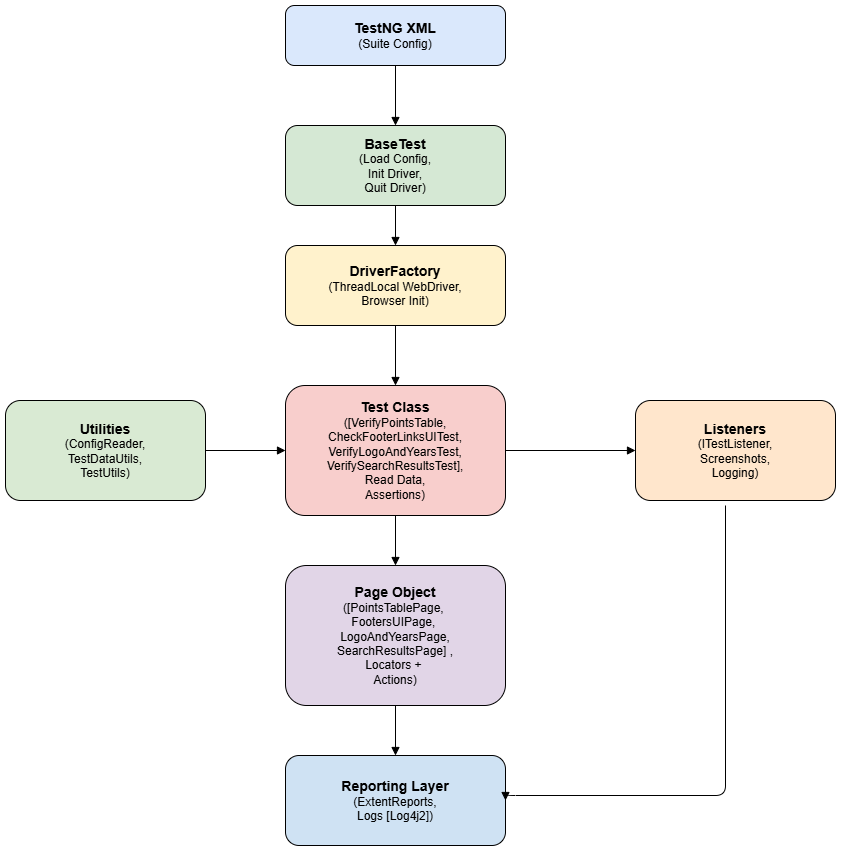

The diagram above was exported from draw.io. Its source (the exported page's mxGraphModel, read from the mxfile embedded in the PNG):
<mxGraphModel dx="1030" dy="562" grid="1" gridSize="10" guides="1" tooltips="1" connect="1" arrows="1" fold="1" page="1" pageScale="1" pageWidth="850" pageHeight="1100" math="0" shadow="0">
  <root>
    <mxCell id="0" />
    <mxCell id="1" parent="0" />
    <mxCell id="IqYVosFY7olWWJGERVHT-1" parent="1" style="rounded=1;whiteSpace=wrap;html=1;fillColor=#dae8fc;" value="&lt;b&gt;&lt;font style=&quot;font-size: 14px;&quot;&gt;TestNG XML&lt;/font&gt;&lt;/b&gt;&lt;br&gt;(Suite Config)" vertex="1">
      <mxGeometry height="60" width="220" x="300" y="20" as="geometry" />
    </mxCell>
    <mxCell id="IqYVosFY7olWWJGERVHT-2" parent="1" style="rounded=1;whiteSpace=wrap;html=1;fillColor=#d5e8d4;" value="&lt;b&gt;&lt;font style=&quot;font-size: 14px;&quot;&gt;BaseTest&lt;/font&gt;&lt;/b&gt;&lt;br&gt;(Load Config,&lt;br&gt;Init Driver,&lt;br&gt;Quit Driver)" vertex="1">
      <mxGeometry height="80" width="220" x="300" y="140" as="geometry" />
    </mxCell>
    <mxCell id="IqYVosFY7olWWJGERVHT-3" parent="1" style="rounded=1;whiteSpace=wrap;html=1;fillColor=#fff2cc;" value="&lt;b&gt;&lt;font style=&quot;font-size: 14px;&quot;&gt;DriverFactory&lt;/font&gt;&lt;/b&gt;&lt;br&gt;(ThreadLocal WebDriver,&lt;br&gt;Browser Init)" vertex="1">
      <mxGeometry height="80" width="220" x="300" y="260" as="geometry" />
    </mxCell>
    <mxCell id="IqYVosFY7olWWJGERVHT-4" parent="1" style="rounded=1;whiteSpace=wrap;html=1;fillColor=#f8cecc;" value="&lt;b&gt;&lt;font style=&quot;font-size: 14px;&quot;&gt;Test Class&lt;/font&gt;&lt;/b&gt;&lt;br&gt;([VerifyPointsTable, CheckFooterLinksUITest, VerifyLogoAndYearsTest, VerifySearchResultsTest],&lt;br&gt;Read Data,&lt;br&gt;Assertions)" vertex="1">
      <mxGeometry height="130" width="220" x="300" y="400" as="geometry" />
    </mxCell>
    <mxCell id="IqYVosFY7olWWJGERVHT-5" parent="1" style="rounded=1;whiteSpace=wrap;html=1;fillColor=#e1d5e7;" value="&lt;font style=&quot;font-size: 14px;&quot;&gt;&lt;b&gt;Page Object&lt;/b&gt;&lt;/font&gt;&lt;br&gt;([PointsTablePage,&amp;nbsp;&lt;div&gt;FootersUIPage,&amp;nbsp;&lt;/div&gt;&lt;div&gt;LogoAndYearsPage,&lt;/div&gt;&lt;div&gt;SearchResultsPage] ,&lt;br&gt;Locators +&amp;nbsp;&lt;/div&gt;&lt;div&gt;Actions)&lt;/div&gt;" vertex="1">
      <mxGeometry height="140" width="220" x="300" y="580" as="geometry" />
    </mxCell>
    <mxCell id="IqYVosFY7olWWJGERVHT-6" parent="1" style="rounded=1;whiteSpace=wrap;html=1;fillColor=#d9ead3;" value="&lt;b&gt;&lt;font style=&quot;font-size: 14px;&quot;&gt;Utilities&lt;/font&gt;&lt;/b&gt;&lt;br&gt;(ConfigReader,&lt;br&gt;TestDataUtils,&lt;br&gt;TestUtils)" vertex="1">
      <mxGeometry height="100" width="200" x="20" y="415" as="geometry" />
    </mxCell>
    <mxCell id="IqYVosFY7olWWJGERVHT-7" parent="1" style="rounded=1;whiteSpace=wrap;html=1;fillColor=#ffe6cc;" value="&lt;b&gt;&lt;font style=&quot;font-size: 14px;&quot;&gt;Listeners&lt;/font&gt;&lt;/b&gt;&lt;br&gt;(ITestListener,&lt;br&gt;Screenshots,&lt;br&gt;Logging)" vertex="1">
      <mxGeometry height="100" width="200" x="650" y="415" as="geometry" />
    </mxCell>
    <mxCell id="IqYVosFY7olWWJGERVHT-8" parent="1" style="rounded=1;whiteSpace=wrap;html=1;fillColor=#cfe2f3;" value="&lt;font style=&quot;font-size: 14px;&quot;&gt;&lt;b&gt;Reporting Layer&lt;/b&gt;&lt;/font&gt;&lt;br&gt;(ExtentReports,&lt;br&gt;Logs [Log4j2])" vertex="1">
      <mxGeometry height="90" width="220" x="300" y="770" as="geometry" />
    </mxCell>
    <mxCell id="IqYVosFY7olWWJGERVHT-9" edge="1" parent="1" source="IqYVosFY7olWWJGERVHT-1" style="edgeStyle=orthogonalEdgeStyle;endArrow=block;" target="IqYVosFY7olWWJGERVHT-2">
      <mxGeometry relative="1" as="geometry" />
    </mxCell>
    <mxCell id="IqYVosFY7olWWJGERVHT-10" edge="1" parent="1" source="IqYVosFY7olWWJGERVHT-2" style="edgeStyle=orthogonalEdgeStyle;endArrow=block;" target="IqYVosFY7olWWJGERVHT-3">
      <mxGeometry relative="1" as="geometry" />
    </mxCell>
    <mxCell id="IqYVosFY7olWWJGERVHT-11" edge="1" parent="1" source="IqYVosFY7olWWJGERVHT-3" style="edgeStyle=orthogonalEdgeStyle;endArrow=block;" target="IqYVosFY7olWWJGERVHT-4">
      <mxGeometry relative="1" as="geometry" />
    </mxCell>
    <mxCell id="IqYVosFY7olWWJGERVHT-12" edge="1" parent="1" source="IqYVosFY7olWWJGERVHT-4" style="edgeStyle=orthogonalEdgeStyle;endArrow=block;" target="IqYVosFY7olWWJGERVHT-5">
      <mxGeometry relative="1" as="geometry" />
    </mxCell>
    <mxCell id="IqYVosFY7olWWJGERVHT-13" edge="1" parent="1" source="IqYVosFY7olWWJGERVHT-5" style="edgeStyle=orthogonalEdgeStyle;endArrow=block;" target="IqYVosFY7olWWJGERVHT-8">
      <mxGeometry relative="1" as="geometry" />
    </mxCell>
    <mxCell id="IqYVosFY7olWWJGERVHT-14" edge="1" parent="1" source="IqYVosFY7olWWJGERVHT-6" style="edgeStyle=orthogonalEdgeStyle;endArrow=block;" target="IqYVosFY7olWWJGERVHT-4">
      <mxGeometry relative="1" as="geometry" />
    </mxCell>
    <mxCell id="IqYVosFY7olWWJGERVHT-15" edge="1" parent="1" source="IqYVosFY7olWWJGERVHT-4" style="edgeStyle=orthogonalEdgeStyle;endArrow=block;" target="IqYVosFY7olWWJGERVHT-7">
      <mxGeometry relative="1" as="geometry" />
    </mxCell>
    <mxCell id="IqYVosFY7olWWJGERVHT-16" edge="1" parent="1" style="edgeStyle=orthogonalEdgeStyle;endArrow=block;entryX=1;entryY=0.5;entryDx=0;entryDy=0;" target="IqYVosFY7olWWJGERVHT-8">
      <mxGeometry relative="1" as="geometry">
        <Array as="points">
          <mxPoint x="740" y="810" />
        </Array>
        <mxPoint x="740" y="520" as="sourcePoint" />
        <mxPoint x="520" y="775" as="targetPoint" />
      </mxGeometry>
    </mxCell>
  </root>
</mxGraphModel>